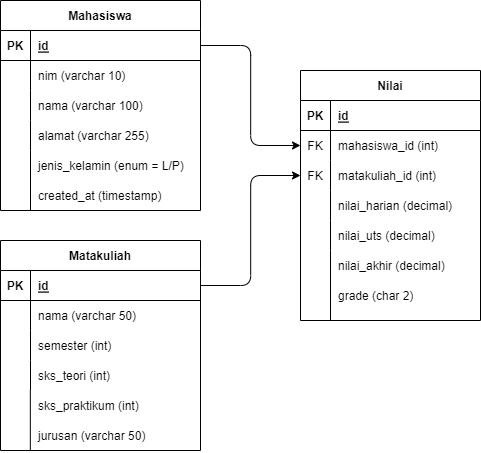

The diagram above was exported from draw.io. Its source (the exported page's mxGraphModel, read from the mxfile embedded in the PNG):
<mxGraphModel dx="1051" dy="446" grid="1" gridSize="10" guides="1" tooltips="1" connect="1" arrows="1" fold="1" page="1" pageScale="1" pageWidth="1100" pageHeight="850" math="0" shadow="0">
  <root>
    <mxCell id="0" />
    <mxCell id="1" parent="0" />
    <mxCell id="2" value="Mahasiswa" style="shape=table;startSize=30;container=1;collapsible=1;childLayout=tableLayout;fixedRows=1;rowLines=0;fontStyle=1;align=center;resizeLast=1;" parent="1" vertex="1">
      <mxGeometry x="140" y="150" width="200" height="210" as="geometry">
        <mxRectangle x="140" y="150" width="100" height="30" as="alternateBounds" />
      </mxGeometry>
    </mxCell>
    <mxCell id="3" value="" style="shape=tableRow;horizontal=0;startSize=0;swimlaneHead=0;swimlaneBody=0;fillColor=none;collapsible=0;dropTarget=0;points=[[0,0.5],[1,0.5]];portConstraint=eastwest;top=0;left=0;right=0;bottom=1;" parent="2" vertex="1">
      <mxGeometry y="30" width="200" height="30" as="geometry" />
    </mxCell>
    <mxCell id="4" value="PK" style="shape=partialRectangle;connectable=0;fillColor=none;top=0;left=0;bottom=0;right=0;fontStyle=1;overflow=hidden;" parent="3" vertex="1">
      <mxGeometry width="30" height="30" as="geometry">
        <mxRectangle width="30" height="30" as="alternateBounds" />
      </mxGeometry>
    </mxCell>
    <mxCell id="5" value="id" style="shape=partialRectangle;connectable=0;fillColor=none;top=0;left=0;bottom=0;right=0;align=left;spacingLeft=6;fontStyle=5;overflow=hidden;" parent="3" vertex="1">
      <mxGeometry x="30" width="170" height="30" as="geometry">
        <mxRectangle width="170" height="30" as="alternateBounds" />
      </mxGeometry>
    </mxCell>
    <mxCell id="6" value="" style="shape=tableRow;horizontal=0;startSize=0;swimlaneHead=0;swimlaneBody=0;fillColor=none;collapsible=0;dropTarget=0;points=[[0,0.5],[1,0.5]];portConstraint=eastwest;top=0;left=0;right=0;bottom=0;" parent="2" vertex="1">
      <mxGeometry y="60" width="200" height="30" as="geometry" />
    </mxCell>
    <mxCell id="7" value="" style="shape=partialRectangle;connectable=0;fillColor=none;top=0;left=0;bottom=0;right=0;editable=1;overflow=hidden;" parent="6" vertex="1">
      <mxGeometry width="30" height="30" as="geometry">
        <mxRectangle width="30" height="30" as="alternateBounds" />
      </mxGeometry>
    </mxCell>
    <mxCell id="8" value="nim (varchar 10)" style="shape=partialRectangle;connectable=0;fillColor=none;top=0;left=0;bottom=0;right=0;align=left;spacingLeft=6;overflow=hidden;" parent="6" vertex="1">
      <mxGeometry x="30" width="170" height="30" as="geometry">
        <mxRectangle width="170" height="30" as="alternateBounds" />
      </mxGeometry>
    </mxCell>
    <mxCell id="9" value="" style="shape=tableRow;horizontal=0;startSize=0;swimlaneHead=0;swimlaneBody=0;fillColor=none;collapsible=0;dropTarget=0;points=[[0,0.5],[1,0.5]];portConstraint=eastwest;top=0;left=0;right=0;bottom=0;" parent="2" vertex="1">
      <mxGeometry y="90" width="200" height="30" as="geometry" />
    </mxCell>
    <mxCell id="10" value="" style="shape=partialRectangle;connectable=0;fillColor=none;top=0;left=0;bottom=0;right=0;editable=1;overflow=hidden;" parent="9" vertex="1">
      <mxGeometry width="30" height="30" as="geometry">
        <mxRectangle width="30" height="30" as="alternateBounds" />
      </mxGeometry>
    </mxCell>
    <mxCell id="11" value="nama (varchar 100)" style="shape=partialRectangle;connectable=0;fillColor=none;top=0;left=0;bottom=0;right=0;align=left;spacingLeft=6;overflow=hidden;" parent="9" vertex="1">
      <mxGeometry x="30" width="170" height="30" as="geometry">
        <mxRectangle width="170" height="30" as="alternateBounds" />
      </mxGeometry>
    </mxCell>
    <mxCell id="12" value="" style="shape=tableRow;horizontal=0;startSize=0;swimlaneHead=0;swimlaneBody=0;fillColor=none;collapsible=0;dropTarget=0;points=[[0,0.5],[1,0.5]];portConstraint=eastwest;top=0;left=0;right=0;bottom=0;" parent="2" vertex="1">
      <mxGeometry y="120" width="200" height="30" as="geometry" />
    </mxCell>
    <mxCell id="13" value="" style="shape=partialRectangle;connectable=0;fillColor=none;top=0;left=0;bottom=0;right=0;editable=1;overflow=hidden;" parent="12" vertex="1">
      <mxGeometry width="30" height="30" as="geometry">
        <mxRectangle width="30" height="30" as="alternateBounds" />
      </mxGeometry>
    </mxCell>
    <mxCell id="14" value="alamat (varchar 255)" style="shape=partialRectangle;connectable=0;fillColor=none;top=0;left=0;bottom=0;right=0;align=left;spacingLeft=6;overflow=hidden;" parent="12" vertex="1">
      <mxGeometry x="30" width="170" height="30" as="geometry">
        <mxRectangle width="170" height="30" as="alternateBounds" />
      </mxGeometry>
    </mxCell>
    <mxCell id="15" value="jenis_kelamin (enum = L/P)" style="shape=partialRectangle;connectable=0;fillColor=none;top=0;left=0;bottom=0;right=0;align=left;spacingLeft=6;overflow=hidden;" parent="1" vertex="1">
      <mxGeometry x="170" y="300" width="170" height="30" as="geometry">
        <mxRectangle width="150" height="30" as="alternateBounds" />
      </mxGeometry>
    </mxCell>
    <mxCell id="17" value="Matakuliah" style="shape=table;startSize=30;container=1;collapsible=1;childLayout=tableLayout;fixedRows=1;rowLines=0;fontStyle=1;align=center;resizeLast=1;" parent="1" vertex="1">
      <mxGeometry x="140" y="390" width="200" height="210" as="geometry" />
    </mxCell>
    <mxCell id="18" value="" style="shape=tableRow;horizontal=0;startSize=0;swimlaneHead=0;swimlaneBody=0;fillColor=none;collapsible=0;dropTarget=0;points=[[0,0.5],[1,0.5]];portConstraint=eastwest;top=0;left=0;right=0;bottom=1;" parent="17" vertex="1">
      <mxGeometry y="30" width="200" height="30" as="geometry" />
    </mxCell>
    <mxCell id="19" value="PK" style="shape=partialRectangle;connectable=0;fillColor=none;top=0;left=0;bottom=0;right=0;fontStyle=1;overflow=hidden;" parent="18" vertex="1">
      <mxGeometry width="30" height="30" as="geometry">
        <mxRectangle width="30" height="30" as="alternateBounds" />
      </mxGeometry>
    </mxCell>
    <mxCell id="20" value="id" style="shape=partialRectangle;connectable=0;fillColor=none;top=0;left=0;bottom=0;right=0;align=left;spacingLeft=6;fontStyle=5;overflow=hidden;" parent="18" vertex="1">
      <mxGeometry x="30" width="170" height="30" as="geometry">
        <mxRectangle width="170" height="30" as="alternateBounds" />
      </mxGeometry>
    </mxCell>
    <mxCell id="21" value="" style="shape=tableRow;horizontal=0;startSize=0;swimlaneHead=0;swimlaneBody=0;fillColor=none;collapsible=0;dropTarget=0;points=[[0,0.5],[1,0.5]];portConstraint=eastwest;top=0;left=0;right=0;bottom=0;" parent="17" vertex="1">
      <mxGeometry y="60" width="200" height="30" as="geometry" />
    </mxCell>
    <mxCell id="22" value="" style="shape=partialRectangle;connectable=0;fillColor=none;top=0;left=0;bottom=0;right=0;editable=1;overflow=hidden;" parent="21" vertex="1">
      <mxGeometry width="30" height="30" as="geometry">
        <mxRectangle width="30" height="30" as="alternateBounds" />
      </mxGeometry>
    </mxCell>
    <mxCell id="23" value="nama (varchar 50)" style="shape=partialRectangle;connectable=0;fillColor=none;top=0;left=0;bottom=0;right=0;align=left;spacingLeft=6;overflow=hidden;" parent="21" vertex="1">
      <mxGeometry x="30" width="170" height="30" as="geometry">
        <mxRectangle width="170" height="30" as="alternateBounds" />
      </mxGeometry>
    </mxCell>
    <mxCell id="24" value="" style="shape=tableRow;horizontal=0;startSize=0;swimlaneHead=0;swimlaneBody=0;fillColor=none;collapsible=0;dropTarget=0;points=[[0,0.5],[1,0.5]];portConstraint=eastwest;top=0;left=0;right=0;bottom=0;" parent="17" vertex="1">
      <mxGeometry y="90" width="200" height="30" as="geometry" />
    </mxCell>
    <mxCell id="25" value="" style="shape=partialRectangle;connectable=0;fillColor=none;top=0;left=0;bottom=0;right=0;editable=1;overflow=hidden;" parent="24" vertex="1">
      <mxGeometry width="30" height="30" as="geometry">
        <mxRectangle width="30" height="30" as="alternateBounds" />
      </mxGeometry>
    </mxCell>
    <mxCell id="26" value="semester (int)" style="shape=partialRectangle;connectable=0;fillColor=none;top=0;left=0;bottom=0;right=0;align=left;spacingLeft=6;overflow=hidden;" parent="24" vertex="1">
      <mxGeometry x="30" width="170" height="30" as="geometry">
        <mxRectangle width="170" height="30" as="alternateBounds" />
      </mxGeometry>
    </mxCell>
    <mxCell id="27" value="" style="shape=tableRow;horizontal=0;startSize=0;swimlaneHead=0;swimlaneBody=0;fillColor=none;collapsible=0;dropTarget=0;points=[[0,0.5],[1,0.5]];portConstraint=eastwest;top=0;left=0;right=0;bottom=0;" parent="17" vertex="1">
      <mxGeometry y="120" width="200" height="30" as="geometry" />
    </mxCell>
    <mxCell id="28" value="" style="shape=partialRectangle;connectable=0;fillColor=none;top=0;left=0;bottom=0;right=0;editable=1;overflow=hidden;" parent="27" vertex="1">
      <mxGeometry width="30" height="30" as="geometry">
        <mxRectangle width="30" height="30" as="alternateBounds" />
      </mxGeometry>
    </mxCell>
    <mxCell id="29" value="sks_teori (int)" style="shape=partialRectangle;connectable=0;fillColor=none;top=0;left=0;bottom=0;right=0;align=left;spacingLeft=6;overflow=hidden;" parent="27" vertex="1">
      <mxGeometry x="30" width="170" height="30" as="geometry">
        <mxRectangle width="170" height="30" as="alternateBounds" />
      </mxGeometry>
    </mxCell>
    <mxCell id="30" value="sks_praktikum (int)" style="shape=partialRectangle;connectable=0;fillColor=none;top=0;left=0;bottom=0;right=0;align=left;spacingLeft=6;overflow=hidden;" parent="1" vertex="1">
      <mxGeometry x="170" y="540" width="150" height="30" as="geometry">
        <mxRectangle width="150" height="30" as="alternateBounds" />
      </mxGeometry>
    </mxCell>
    <mxCell id="31" value="jurusan (varchar 50)" style="shape=partialRectangle;connectable=0;fillColor=none;top=0;left=0;bottom=0;right=0;align=left;spacingLeft=6;overflow=hidden;" parent="1" vertex="1">
      <mxGeometry x="170" y="570" width="150" height="30" as="geometry">
        <mxRectangle width="150" height="30" as="alternateBounds" />
      </mxGeometry>
    </mxCell>
    <mxCell id="32" value="" style="endArrow=none;html=1;" parent="1" edge="1">
      <mxGeometry width="50" height="50" relative="1" as="geometry">
        <mxPoint x="169.82" y="600" as="sourcePoint" />
        <mxPoint x="169.82" y="540" as="targetPoint" />
      </mxGeometry>
    </mxCell>
    <mxCell id="33" value="" style="endArrow=none;html=1;" parent="1" edge="1">
      <mxGeometry width="50" height="50" relative="1" as="geometry">
        <mxPoint x="170" y="360" as="sourcePoint" />
        <mxPoint x="170" y="300" as="targetPoint" />
      </mxGeometry>
    </mxCell>
    <mxCell id="34" value="Nilai" style="shape=table;startSize=30;container=1;collapsible=1;childLayout=tableLayout;fixedRows=1;rowLines=0;fontStyle=1;align=center;resizeLast=1;" parent="1" vertex="1">
      <mxGeometry x="440" y="220" width="180" height="250" as="geometry">
        <mxRectangle x="140" y="150" width="100" height="30" as="alternateBounds" />
      </mxGeometry>
    </mxCell>
    <mxCell id="35" value="" style="shape=tableRow;horizontal=0;startSize=0;swimlaneHead=0;swimlaneBody=0;fillColor=none;collapsible=0;dropTarget=0;points=[[0,0.5],[1,0.5]];portConstraint=eastwest;top=0;left=0;right=0;bottom=1;" parent="34" vertex="1">
      <mxGeometry y="30" width="180" height="30" as="geometry" />
    </mxCell>
    <mxCell id="36" value="PK" style="shape=partialRectangle;connectable=0;fillColor=none;top=0;left=0;bottom=0;right=0;fontStyle=1;overflow=hidden;" parent="35" vertex="1">
      <mxGeometry width="30" height="30" as="geometry">
        <mxRectangle width="30" height="30" as="alternateBounds" />
      </mxGeometry>
    </mxCell>
    <mxCell id="37" value="id" style="shape=partialRectangle;connectable=0;fillColor=none;top=0;left=0;bottom=0;right=0;align=left;spacingLeft=6;fontStyle=5;overflow=hidden;" parent="35" vertex="1">
      <mxGeometry x="30" width="150" height="30" as="geometry">
        <mxRectangle width="150" height="30" as="alternateBounds" />
      </mxGeometry>
    </mxCell>
    <mxCell id="38" value="" style="shape=tableRow;horizontal=0;startSize=0;swimlaneHead=0;swimlaneBody=0;fillColor=none;collapsible=0;dropTarget=0;points=[[0,0.5],[1,0.5]];portConstraint=eastwest;top=0;left=0;right=0;bottom=0;" parent="34" vertex="1">
      <mxGeometry y="60" width="180" height="30" as="geometry" />
    </mxCell>
    <mxCell id="39" value="FK" style="shape=partialRectangle;connectable=0;fillColor=none;top=0;left=0;bottom=0;right=0;editable=1;overflow=hidden;" parent="38" vertex="1">
      <mxGeometry width="30" height="30" as="geometry">
        <mxRectangle width="30" height="30" as="alternateBounds" />
      </mxGeometry>
    </mxCell>
    <mxCell id="40" value="mahasiswa_id (int)" style="shape=partialRectangle;connectable=0;fillColor=none;top=0;left=0;bottom=0;right=0;align=left;spacingLeft=6;overflow=hidden;" parent="38" vertex="1">
      <mxGeometry x="30" width="150" height="30" as="geometry">
        <mxRectangle width="150" height="30" as="alternateBounds" />
      </mxGeometry>
    </mxCell>
    <mxCell id="41" value="" style="shape=tableRow;horizontal=0;startSize=0;swimlaneHead=0;swimlaneBody=0;fillColor=none;collapsible=0;dropTarget=0;points=[[0,0.5],[1,0.5]];portConstraint=eastwest;top=0;left=0;right=0;bottom=0;" parent="34" vertex="1">
      <mxGeometry y="90" width="180" height="30" as="geometry" />
    </mxCell>
    <mxCell id="42" value="FK" style="shape=partialRectangle;connectable=0;fillColor=none;top=0;left=0;bottom=0;right=0;editable=1;overflow=hidden;" parent="41" vertex="1">
      <mxGeometry width="30" height="30" as="geometry">
        <mxRectangle width="30" height="30" as="alternateBounds" />
      </mxGeometry>
    </mxCell>
    <mxCell id="43" value="matakuliah_id (int)" style="shape=partialRectangle;connectable=0;fillColor=none;top=0;left=0;bottom=0;right=0;align=left;spacingLeft=6;overflow=hidden;" parent="41" vertex="1">
      <mxGeometry x="30" width="150" height="30" as="geometry">
        <mxRectangle width="150" height="30" as="alternateBounds" />
      </mxGeometry>
    </mxCell>
    <mxCell id="44" value="" style="shape=tableRow;horizontal=0;startSize=0;swimlaneHead=0;swimlaneBody=0;fillColor=none;collapsible=0;dropTarget=0;points=[[0,0.5],[1,0.5]];portConstraint=eastwest;top=0;left=0;right=0;bottom=0;" parent="34" vertex="1">
      <mxGeometry y="120" width="180" height="30" as="geometry" />
    </mxCell>
    <mxCell id="45" value="" style="shape=partialRectangle;connectable=0;fillColor=none;top=0;left=0;bottom=0;right=0;editable=1;overflow=hidden;" parent="44" vertex="1">
      <mxGeometry width="30" height="30" as="geometry">
        <mxRectangle width="30" height="30" as="alternateBounds" />
      </mxGeometry>
    </mxCell>
    <mxCell id="46" value="nilai_harian (decimal)" style="shape=partialRectangle;connectable=0;fillColor=none;top=0;left=0;bottom=0;right=0;align=left;spacingLeft=6;overflow=hidden;" parent="44" vertex="1">
      <mxGeometry x="30" width="150" height="30" as="geometry">
        <mxRectangle width="150" height="30" as="alternateBounds" />
      </mxGeometry>
    </mxCell>
    <mxCell id="47" value="nilai_uts (decimal)" style="shape=partialRectangle;connectable=0;fillColor=none;top=0;left=0;bottom=0;right=0;align=left;spacingLeft=6;overflow=hidden;" parent="1" vertex="1">
      <mxGeometry x="470" y="370" width="150" height="30" as="geometry">
        <mxRectangle width="150" height="30" as="alternateBounds" />
      </mxGeometry>
    </mxCell>
    <mxCell id="48" value="" style="endArrow=none;html=1;" parent="1" edge="1">
      <mxGeometry width="50" height="50" relative="1" as="geometry">
        <mxPoint x="470" y="400" as="sourcePoint" />
        <mxPoint x="470" y="370" as="targetPoint" />
      </mxGeometry>
    </mxCell>
    <mxCell id="49" value="nilai_akhir (decimal)" style="shape=partialRectangle;connectable=0;fillColor=none;top=0;left=0;bottom=0;right=0;align=left;spacingLeft=6;overflow=hidden;" parent="1" vertex="1">
      <mxGeometry x="470" y="400" width="150" height="30" as="geometry">
        <mxRectangle width="150" height="30" as="alternateBounds" />
      </mxGeometry>
    </mxCell>
    <mxCell id="50" value="grade (char 2)" style="shape=partialRectangle;connectable=0;fillColor=none;top=0;left=0;bottom=0;right=0;align=left;spacingLeft=6;overflow=hidden;" parent="1" vertex="1">
      <mxGeometry x="470" y="430" width="150" height="30" as="geometry">
        <mxRectangle width="150" height="30" as="alternateBounds" />
      </mxGeometry>
    </mxCell>
    <mxCell id="51" value="" style="endArrow=none;html=1;" parent="1" edge="1">
      <mxGeometry width="50" height="50" relative="1" as="geometry">
        <mxPoint x="470" y="470" as="sourcePoint" />
        <mxPoint x="470" y="400" as="targetPoint" />
      </mxGeometry>
    </mxCell>
    <mxCell id="52" value="" style="endArrow=classic;html=1;exitX=1;exitY=0.5;exitDx=0;exitDy=0;entryX=0;entryY=0.5;entryDx=0;entryDy=0;edgeStyle=elbowEdgeStyle;" parent="1" source="3" target="38" edge="1">
      <mxGeometry width="50" height="50" relative="1" as="geometry">
        <mxPoint x="400" y="360" as="sourcePoint" />
        <mxPoint x="450" y="310" as="targetPoint" />
      </mxGeometry>
    </mxCell>
    <mxCell id="53" value="" style="endArrow=classic;html=1;exitX=1;exitY=0.5;exitDx=0;exitDy=0;entryX=0;entryY=0.5;entryDx=0;entryDy=0;edgeStyle=elbowEdgeStyle;" parent="1" source="18" target="41" edge="1">
      <mxGeometry width="50" height="50" relative="1" as="geometry">
        <mxPoint x="330" y="265" as="sourcePoint" />
        <mxPoint x="450" y="305" as="targetPoint" />
      </mxGeometry>
    </mxCell>
    <mxCell id="54" value="created_at (timestamp)" style="shape=partialRectangle;connectable=0;fillColor=none;top=0;left=0;bottom=0;right=0;align=left;spacingLeft=6;overflow=hidden;" vertex="1" parent="1">
      <mxGeometry x="170" y="330" width="150" height="30" as="geometry">
        <mxRectangle width="150" height="30" as="alternateBounds" />
      </mxGeometry>
    </mxCell>
  </root>
</mxGraphModel>